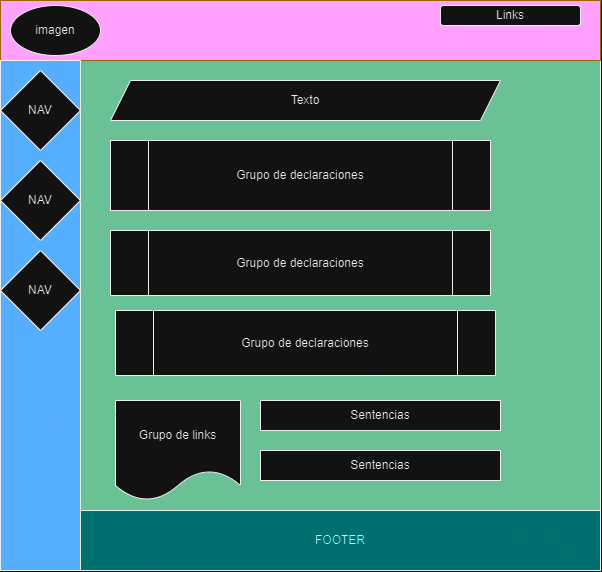

The diagram above was exported from draw.io. Its source (the exported page's mxGraphModel, read from the mxfile embedded in the PNG):
<mxGraphModel dx="978" dy="544" grid="1" gridSize="10" guides="1" tooltips="1" connect="1" arrows="1" fold="1" page="1" pageScale="1" pageWidth="827" pageHeight="1169" math="0" shadow="0">
  <root>
    <mxCell id="0" />
    <mxCell id="1" parent="0" />
    <mxCell id="GnPekxW9741yuqYMruuN-2" value="" style="rounded=0;whiteSpace=wrap;html=1;fillColor=#006633;" vertex="1" parent="1">
      <mxGeometry x="120" y="120" width="600" height="570" as="geometry" />
    </mxCell>
    <mxCell id="GnPekxW9741yuqYMruuN-3" value="" style="rounded=0;whiteSpace=wrap;html=1;fillColor=#990099;strokeColor=#d79b00;" vertex="1" parent="1">
      <mxGeometry x="120" y="120" width="600" height="60" as="geometry" />
    </mxCell>
    <mxCell id="GnPekxW9741yuqYMruuN-4" value="" style="rounded=0;whiteSpace=wrap;html=1;fillColor=#0066CC;" vertex="1" parent="1">
      <mxGeometry x="120" y="180" width="80" height="510" as="geometry" />
    </mxCell>
    <mxCell id="GnPekxW9741yuqYMruuN-6" value="FOOTER" style="rounded=0;whiteSpace=wrap;html=1;fillColor=#00FFFF;" vertex="1" parent="1">
      <mxGeometry x="200" y="630" width="520" height="60" as="geometry" />
    </mxCell>
    <mxCell id="GnPekxW9741yuqYMruuN-8" value="NAV" style="rhombus;whiteSpace=wrap;html=1;" vertex="1" parent="1">
      <mxGeometry x="120" y="190" width="80" height="80" as="geometry" />
    </mxCell>
    <mxCell id="GnPekxW9741yuqYMruuN-9" value="NAV" style="rhombus;whiteSpace=wrap;html=1;" vertex="1" parent="1">
      <mxGeometry x="120" y="280" width="80" height="80" as="geometry" />
    </mxCell>
    <mxCell id="GnPekxW9741yuqYMruuN-10" value="NAV" style="rhombus;whiteSpace=wrap;html=1;" vertex="1" parent="1">
      <mxGeometry x="120" y="370" width="80" height="80" as="geometry" />
    </mxCell>
    <mxCell id="GnPekxW9741yuqYMruuN-12" value="imagen" style="ellipse;whiteSpace=wrap;html=1;" vertex="1" parent="1">
      <mxGeometry x="130" y="125" width="90" height="50" as="geometry" />
    </mxCell>
    <mxCell id="GnPekxW9741yuqYMruuN-13" value="Grupo de declaraciones" style="shape=process;whiteSpace=wrap;html=1;backgroundOutline=1;" vertex="1" parent="1">
      <mxGeometry x="230" y="260" width="380" height="70" as="geometry" />
    </mxCell>
    <mxCell id="GnPekxW9741yuqYMruuN-14" value="Texto" style="shape=parallelogram;perimeter=parallelogramPerimeter;whiteSpace=wrap;html=1;fixedSize=1;" vertex="1" parent="1">
      <mxGeometry x="230" y="200" width="390" height="40" as="geometry" />
    </mxCell>
    <mxCell id="GnPekxW9741yuqYMruuN-15" value="Grupo de declaraciones" style="shape=process;whiteSpace=wrap;html=1;backgroundOutline=1;" vertex="1" parent="1">
      <mxGeometry x="230" y="350" width="380" height="65" as="geometry" />
    </mxCell>
    <mxCell id="GnPekxW9741yuqYMruuN-16" value="Grupo de declaraciones" style="shape=process;whiteSpace=wrap;html=1;backgroundOutline=1;" vertex="1" parent="1">
      <mxGeometry x="235" y="430" width="380" height="65" as="geometry" />
    </mxCell>
    <mxCell id="GnPekxW9741yuqYMruuN-17" value="Grupo de links" style="shape=document;whiteSpace=wrap;html=1;boundedLbl=1;" vertex="1" parent="1">
      <mxGeometry x="235" y="520" width="125" height="100" as="geometry" />
    </mxCell>
    <mxCell id="GnPekxW9741yuqYMruuN-18" value="Sentencias" style="rounded=0;whiteSpace=wrap;html=1;" vertex="1" parent="1">
      <mxGeometry x="380" y="520" width="240" height="30" as="geometry" />
    </mxCell>
    <mxCell id="GnPekxW9741yuqYMruuN-20" value="Sentencias" style="rounded=0;whiteSpace=wrap;html=1;" vertex="1" parent="1">
      <mxGeometry x="380" y="570" width="240" height="30" as="geometry" />
    </mxCell>
    <mxCell id="GnPekxW9741yuqYMruuN-21" value="Links" style="rounded=1;whiteSpace=wrap;html=1;" vertex="1" parent="1">
      <mxGeometry x="560" y="125" width="140" height="20" as="geometry" />
    </mxCell>
  </root>
</mxGraphModel>